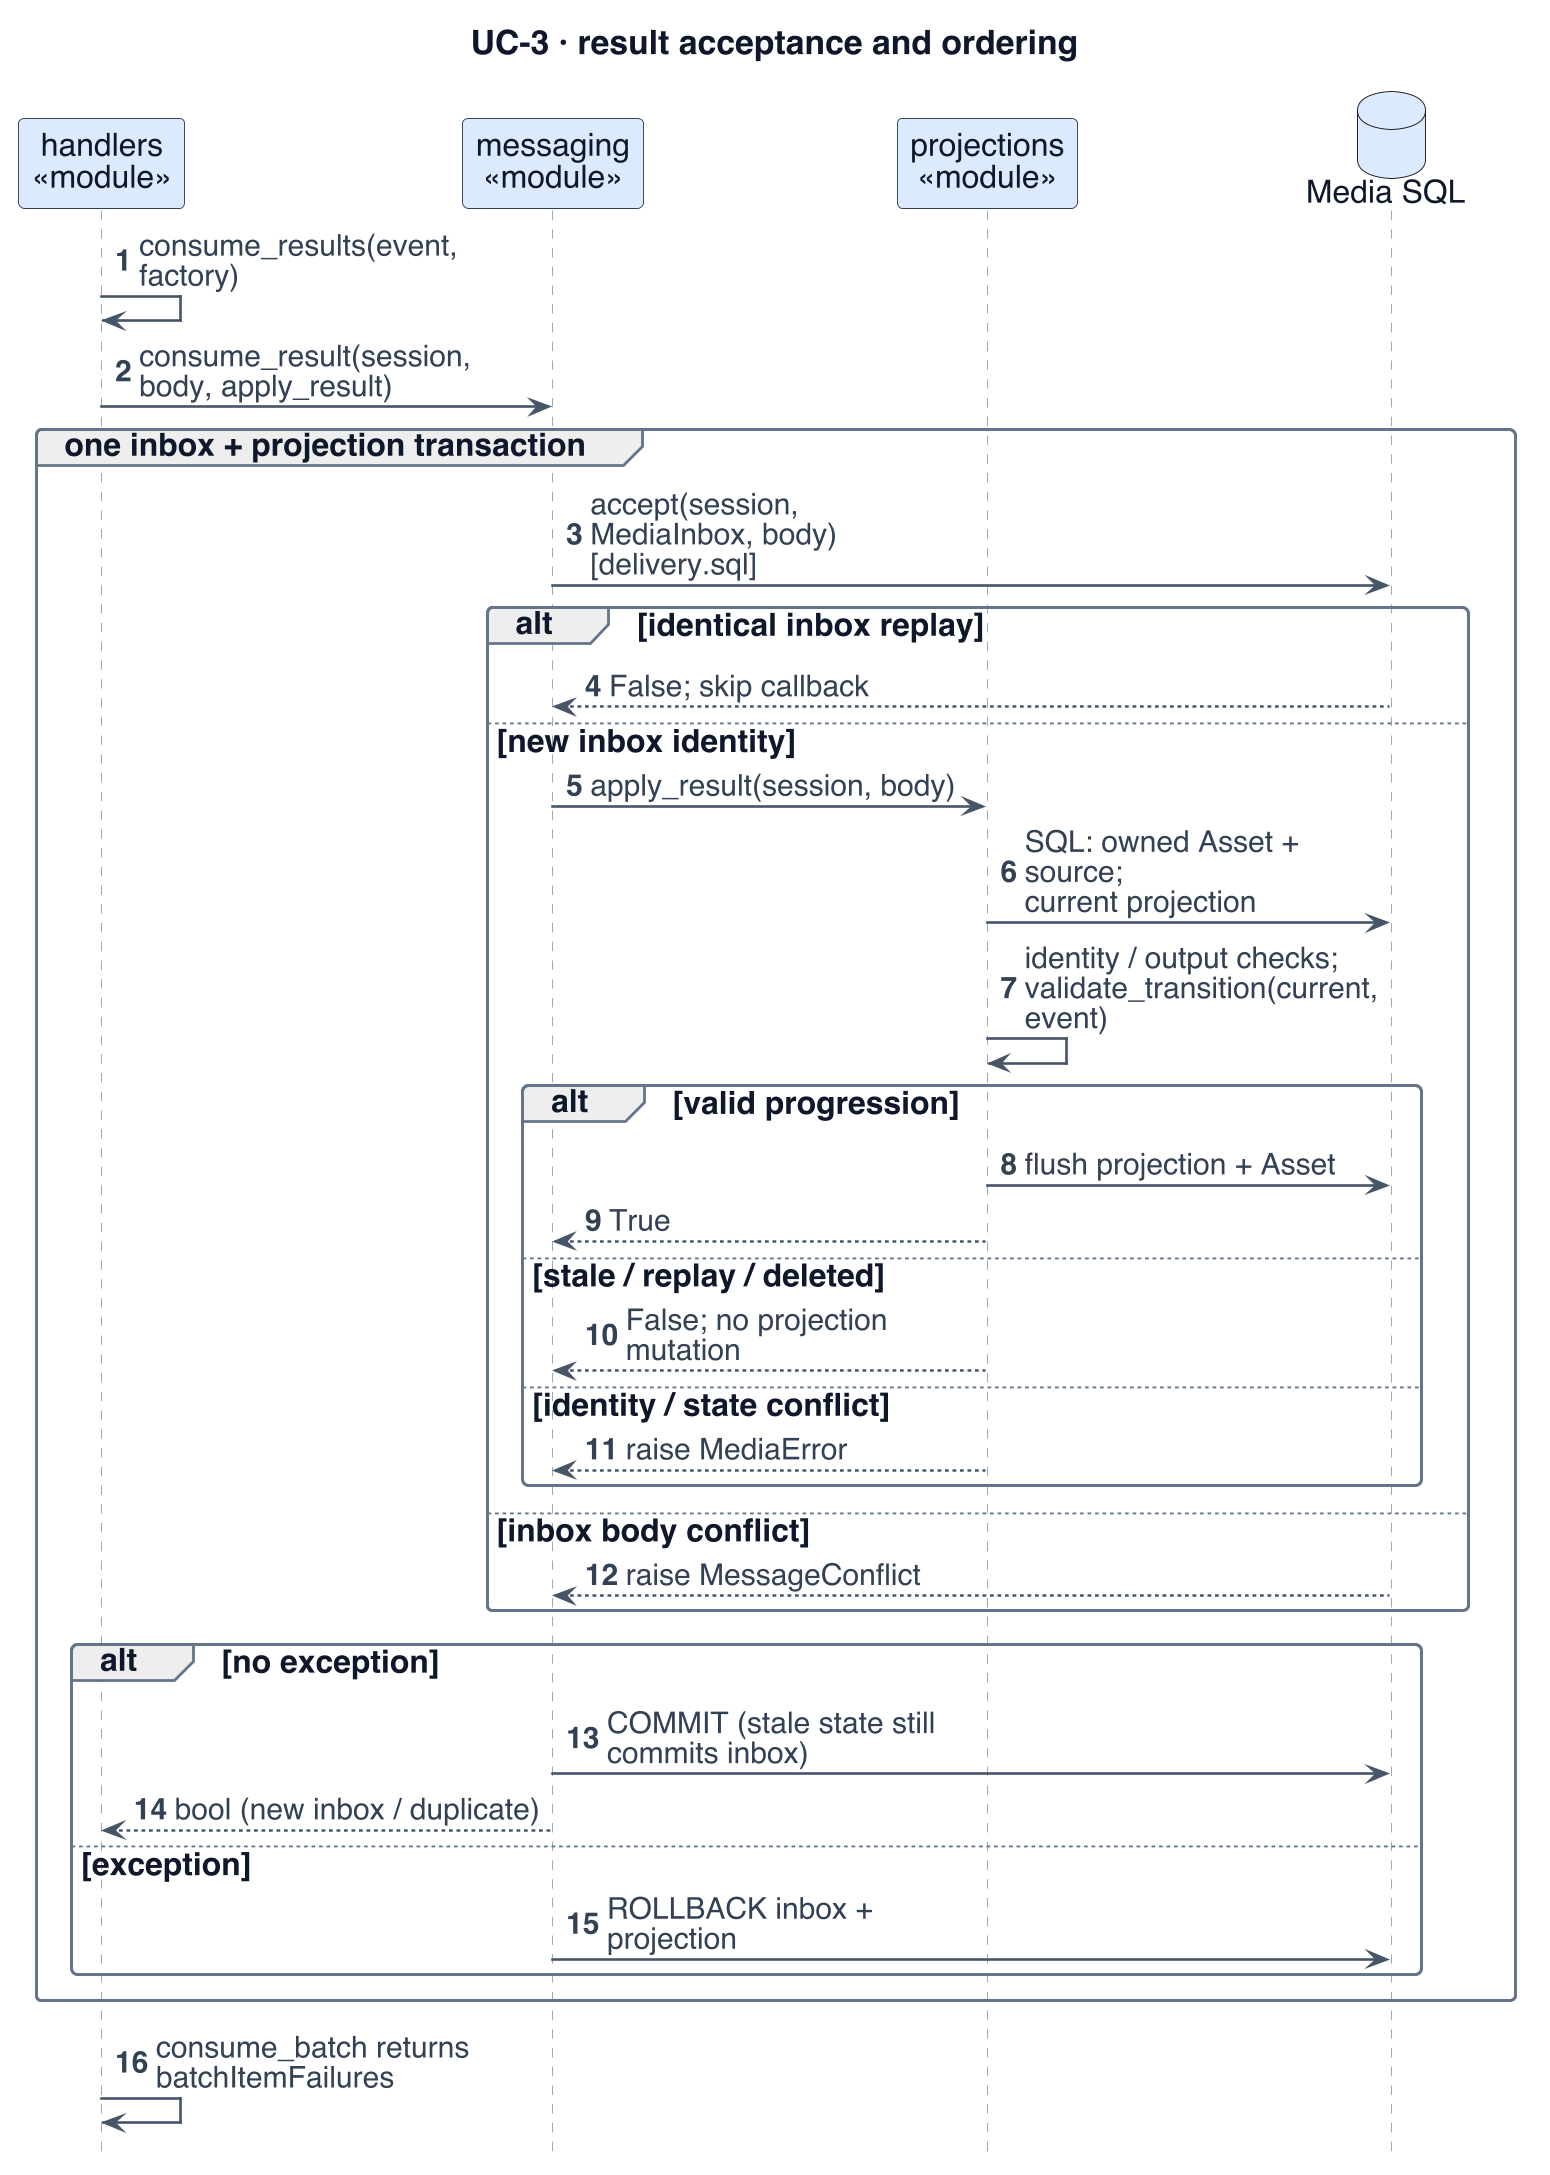

The diagram above was rendered by PlantUML. Its source (embedded in the PNG):
@startuml
!include _style.iuml
' Evidence (07c7c14): media/projections.py; media/projection_models.py; media/api/v1_jobs.py; media/api/v1_hls.py
skinparam dpi 180
skinparam BackgroundColor white
skinparam defaultFontSize 17
skinparam ArrowFontSize 16
skinparam ClassAttributeFontSize 16
skinparam ClassStereotypeFontSize 14
skinparam NoteFontSize 15
skinparam classAttributeIconSize 0
skinparam nodesep 22
skinparam ranksep 24
hide footbox
autonumber
skinparam maxMessageSize 200
skinparam sequenceParticipantPadding 8
title UC-3 · result acceptance and ordering
participant "handlers\n«module»" as H $MEDIA
participant "messaging\n«module»" as M $MEDIA
participant "projections\n«module»" as P $MEDIA
database "Media SQL" as D $MEDIA
H -> H : consume_results(event, factory)
H -> M : consume_result(session, body, apply_result)
group one inbox + projection transaction
 M -> D : accept(session, MediaInbox, body)\n[delivery.sql]
 alt identical inbox replay
  D --> M : False; skip callback
 else new inbox identity
  M -> P : apply_result(session, body)
  P -> D : SQL: owned Asset + source;\ncurrent projection
  P -> P : identity / output checks;\nvalidate_transition(current, event)
  alt valid progression
   P -> D : flush projection + Asset
   P --> M : True
  else stale / replay / deleted
   P --> M : False; no projection mutation
  else identity / state conflict
   P --> M : raise MediaError
  end
 else inbox body conflict
  D --> M : raise MessageConflict
 end
 alt no exception
  M -> D : COMMIT (stale state still commits inbox)
  M --> H : bool (new inbox / duplicate)
 else exception
  M -> D : ROLLBACK inbox + projection
 end
end
H -> H : consume_batch returns batchItemFailures
@enduml